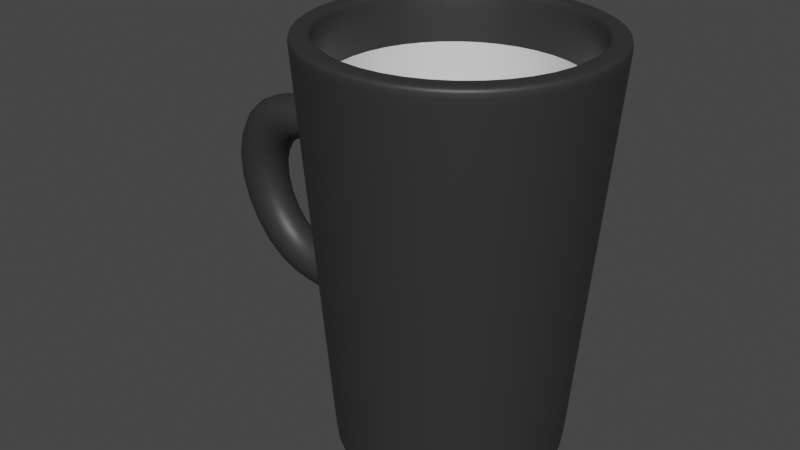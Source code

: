# Source: caneca.blend  (saved by Blender 2.83.19; exported with 4.5.12 LTS)
import bpy
from mathutils import Matrix  # noqa: F401  (used for matrix-valued properties, if any)

bpy.ops.wm.read_factory_settings(use_empty=True)
scene = bpy.context.scene
scene.name = 'Scene'

# ---- collections
col_collection = bpy.data.collections.new('Collection'); scene.collection.children.link(col_collection)

# ---- materials (node trees are filled in below, after node groups)
mat_material_001 = bpy.data.materials.new('Material.001')
mat_material_001.use_transparent_shadow = False
mat_material_002 = bpy.data.materials.new('Material.002')
mat_material_002.use_transparent_shadow = False

# ---- material node trees
mat_material_001.use_nodes = True; mat_material_001.node_tree.nodes.clear()
_N = mat_material_001.node_tree.nodes; _L = mat_material_001.node_tree.links
n0 = _N.new('ShaderNodeBsdfPrincipled'); n0.name = 'Principled BSDF'; n0.location = (10, 300)
n0.distribution = 'GGX'
n0.subsurface_method = 'BURLEY'
n0.inputs[0].default_value = (0.03082, 0.03082, 0.03082, 1.0)
n0.inputs[3].default_value = 1.45
n0.inputs[27].default_value = (0.0, 0.0, 0.0, 1.0)
n0.inputs[28].default_value = 1.0
n1 = _N.new('ShaderNodeOutputMaterial'); n1.name = 'Material Output'; n1.location = (300, 300)
_L.new(n0.outputs[0], n1.inputs[0])
n1.is_active_output = True
mat_material_002.use_nodes = True; mat_material_002.node_tree.nodes.clear()
_N = mat_material_002.node_tree.nodes; _L = mat_material_002.node_tree.links
n0 = _N.new('ShaderNodeBsdfPrincipled'); n0.name = 'Principled BSDF'; n0.location = (10, 300)
n0.distribution = 'GGX'
n0.subsurface_method = 'BURLEY'
n0.inputs[3].default_value = 1.45
n0.inputs[27].default_value = (0.0, 0.0, 0.0, 1.0)
n0.inputs[28].default_value = 1.0
n1 = _N.new('ShaderNodeOutputMaterial'); n1.name = 'Material Output'; n1.location = (300, 300)
_L.new(n0.outputs[0], n1.inputs[0])
n1.is_active_output = True

# ---- world
world_world = bpy.data.worlds.new('World'); scene.world = world_world
world_world.use_nodes = True; world_world.node_tree.nodes.clear()
_N = world_world.node_tree.nodes; _L = world_world.node_tree.links
n0 = _N.new('ShaderNodeOutputWorld'); n0.name = 'World Output'; n0.location = (300, 300)
n1 = _N.new('ShaderNodeBackground'); n1.name = 'Background'; n1.location = (10, 300)
n1.inputs[0].default_value = (0.05088, 0.05088, 0.05088, 1.0)
_L.new(n1.outputs[0], n0.inputs[0])
n0.is_active_output = True
world_world.color = (0.05088, 0.05088, 0.05088)
world_world.use_sun_shadow = False
world_world.sun_shadow_jitter_overblur = 0.0

# ---- meshes
me_cylinder = bpy.data.meshes.new('Cylinder')
me_cylinder.from_pydata([(0.0, 1.0, -1.5), (-1.337e-08, 0.8578, 1.5), (0.5878, 0.809, -1.5), (0.5042, 0.694, 1.5), (0.9511, 0.309, -1.5), (0.8158, 0.2651, 1.5), (0.9511, -0.309, -1.5), (0.8158, -0.2651, 1.5), (0.5878, -0.809, -1.5), (0.5042, -0.694, 1.5), (-8.742e-08, -1.0, -1.5), (-7.628e-08, -0.8578, 1.5), (-0.5878, -0.809, -1.5), (-0.5042, -0.694, 1.5), (-0.9511, -0.309, -1.5), (-0.8158, -0.2651, 1.5), (-0.9511, 0.309, -1.5), (-0.8158, 0.2651, 1.5), (-0.5878, 0.809, -1.5), (-0.5042, 0.694, 1.5), (0.5878, 0.809, 1.5), (0.0, 1.0, 1.5), (0.9511, 0.309, 1.5), (0.9511, -0.309, 1.5), (0.5878, -0.809, 1.5), (-8.742e-08, -1.0, 1.5), (-0.5878, -0.809, 1.5), (-0.9511, -0.309, 1.5), (-0.9511, 0.309, 1.5), (-0.5878, 0.809, 1.5), (0.5042, 0.694, -0.6634), (-1.923e-07, 0.8578, -0.6634), (0.8158, 0.2651, -0.6634), (0.8158, -0.2651, -0.6634), (0.5042, -0.694, -0.6634), (-2.552e-07, -0.8578, -0.6634), (-0.5042, -0.694, -0.6634), (-0.8158, -0.2651, -0.6634), (-0.8158, 0.2651, -0.6634), (-0.5042, 0.694, -0.6634), (0.0, 1.0, -0.9), (0.0, 1.0, -0.3), (0.0, 1.0, 0.3), (0.0, 1.0, 0.9), (0.5878, 0.809, 0.9), (0.5878, 0.809, 0.3), (0.5878, 0.809, -0.3), (0.5878, 0.809, -0.9), (0.9511, 0.309, 0.9), (0.9511, 0.309, 0.3), (0.9511, 0.309, -0.3), (0.9511, 0.309, -0.9), (0.9511, -0.309, 0.9), (0.9511, -0.309, 0.3), (0.9511, -0.309, -0.3), (0.9511, -0.309, -0.9), (0.5878, -0.809, 0.9), (0.5878, -0.809, 0.3), (0.5878, -0.809, -0.3), (0.5878, -0.809, -0.9), (-8.742e-08, -1.0, 0.9), (-8.742e-08, -1.0, 0.3), (-8.742e-08, -1.0, -0.3), (-8.742e-08, -1.0, -0.9), (-0.5878, -0.809, 0.9), (-0.5878, -0.809, 0.3), (-0.5878, -0.809, -0.3), (-0.5878, -0.809, -0.9), (-0.9511, -0.1704, 0.7614), (-0.9511, -0.1704, 0.4386), (-0.9511, -0.1704, -0.4386), (-0.9511, -0.1704, -0.7614), (-0.9511, 0.1704, 0.7614), (-0.9511, 0.1704, 0.4386), (-0.9511, 0.1704, -0.4386), (-0.9511, 0.1704, -0.7614), (-0.5878, 0.809, 0.9), (-0.5878, 0.809, 0.3), (-0.5878, 0.809, -0.3), (-0.5878, 0.809, -0.9), (-0.9511, -0.309, 0.9), (-0.9511, -0.309, 0.3), (-0.9511, -0.309, -0.3), (-0.9511, -0.309, -0.9), (-0.9511, 0.309, 0.9), (-0.9511, 0.309, 0.3), (-0.9511, 0.309, -0.3), (-0.9511, 0.309, -0.9), (-1.77, -0.1704, 0.7614), (-1.46, -0.1704, 0.4386), (-1.46, -0.1704, -0.4386), (-1.77, -0.1704, -0.7614), (-1.77, 0.1704, 0.7614), (-1.46, 0.1704, 0.4386), (-1.46, 0.1704, -0.4386), (-1.77, 0.1704, -0.7614), (-1.671, -0.1704, 3.967e-08), (-1.671, 0.1704, -1.779e-08), (-2.119, 0.1704, 1.993e-08), (-2.119, -0.1704, 7.74e-08), (0.0, 1.0, 1.461), (0.5878, 0.809, 1.461), (0.9511, 0.309, 1.461), (0.9511, -0.309, 1.461), (0.5878, -0.809, 1.461), (-8.742e-08, -1.0, 1.461), (-0.5878, -0.809, 1.461), (-0.9511, -0.309, 1.461), (-0.9511, 0.309, 1.461), (-0.5878, 0.809, 1.461), (-0.9511, -0.1704, 0.7614), (-0.9511, -0.1704, 0.4386), (-0.9511, 0.1704, 0.4386), (-0.9511, 0.1704, 0.7614), (-0.9511, -0.1704, -0.4386), (-0.9511, -0.1704, -0.7614), (-0.9511, 0.1704, -0.7614), (-0.9511, 0.1704, -0.4386), (0.5878, 0.809, -1.5), (0.9511, 0.309, -1.5), (0.9511, -0.309, -1.5), (0.5878, -0.809, -1.5), (-8.742e-08, -1.0, -1.5), (-0.5878, -0.809, -1.5), (-0.9511, -0.309, -1.5), (-0.9511, 0.309, -1.5), (-0.5878, 0.809, -1.5), (0.0, 1.0, -1.5), (-0.5042, -0.694, 1.5), (-0.8158, -0.2651, 1.5), (0.8158, -0.2651, 1.5), (0.5042, -0.694, 1.5), (-1.337e-08, 0.8578, 1.5), (0.5042, 0.694, 1.5), (-0.8158, 0.2651, 1.5), (-7.628e-08, -0.8578, 1.5), (0.8158, 0.2651, 1.5), (-0.5042, 0.694, 1.5), (-0.5042, -0.694, -0.6634), (0.8158, -0.2651, -0.6634), (-1.923e-07, 0.8578, -0.6634), (-0.8158, -0.2651, -0.6634), (0.5042, -0.694, -0.6634), (0.5042, 0.694, -0.6634), (-0.8158, 0.2651, -0.6634), (-2.552e-07, -0.8578, -0.6634), (0.8158, 0.2651, -0.6634), (-0.5042, 0.694, -0.6634)], [], [(100, 21, 20, 101), (101, 20, 22, 102), (102, 22, 23, 103), (103, 23, 24, 104), (104, 24, 25, 105), (105, 25, 26, 106), (106, 26, 27, 107), (107, 27, 28, 108), (141, 138, 36, 37), (108, 28, 29, 109), (109, 29, 21, 100), (0, 2, 4, 6, 8, 10, 12, 14, 16, 18), (1, 3, 20, 21), (3, 5, 22, 20), (5, 7, 23, 22), (7, 9, 24, 23), (9, 11, 25, 24), (11, 13, 26, 25), (13, 15, 27, 26), (15, 17, 28, 27), (17, 19, 29, 28), (19, 1, 21, 29), (30, 31, 39, 38, 37, 36, 35, 34, 33, 32), (142, 139, 33, 34), (143, 140, 31, 30), (144, 141, 37, 38), (145, 142, 34, 35), (146, 143, 30, 32), (147, 144, 38, 39), (138, 145, 35, 36), (139, 146, 32, 33), (140, 147, 39, 31), (126, 79, 40, 127), (79, 78, 41, 40), (78, 77, 42, 41), (77, 76, 43, 42), (125, 87, 79, 126), (87, 86, 78, 79), (86, 85, 77, 78), (85, 84, 76, 77), (124, 83, 87, 125), (71, 70, 90, 91), (82, 81, 85, 86), (74, 75, 95, 94), (123, 67, 83, 124), (67, 66, 82, 83), (66, 65, 81, 82), (65, 64, 80, 81), (122, 63, 67, 123), (63, 62, 66, 67), (62, 61, 65, 66), (61, 60, 64, 65), (121, 59, 63, 122), (59, 58, 62, 63), (58, 57, 61, 62), (57, 56, 60, 61), (120, 55, 59, 121), (55, 54, 58, 59), (54, 53, 57, 58), (53, 52, 56, 57), (119, 51, 55, 120), (51, 50, 54, 55), (50, 49, 53, 54), (49, 48, 52, 53), (118, 47, 51, 119), (47, 46, 50, 51), (46, 45, 49, 50), (45, 44, 48, 49), (127, 40, 47, 118), (40, 41, 46, 47), (41, 42, 45, 46), (42, 43, 44, 45), (110, 111, 81, 80), (114, 115, 83, 82), (112, 113, 84, 85), (116, 117, 86, 87), (115, 116, 87, 83), (117, 114, 82, 86), (111, 112, 85, 81), (113, 110, 80, 84), (94, 95, 98, 97), (90, 94, 97, 96), (73, 69, 89, 93), (75, 71, 91, 95), (72, 73, 93, 92), (69, 68, 88, 89), (68, 72, 92, 88), (70, 74, 94, 90), (95, 91, 99, 98), (91, 90, 96, 99), (96, 97, 93, 89), (97, 98, 92, 93), (98, 99, 88, 92), (99, 96, 89, 88), (76, 109, 100, 43), (84, 108, 109, 76), (80, 107, 108, 84), (64, 106, 107, 80), (60, 105, 106, 64), (56, 104, 105, 60), (52, 103, 104, 56), (48, 102, 103, 52), (44, 101, 102, 48), (43, 100, 101, 44), (72, 68, 110, 113), (69, 73, 112, 111), (73, 72, 113, 112), (68, 69, 111, 110), (74, 70, 114, 117), (71, 75, 116, 115), (75, 74, 117, 116), (70, 71, 115, 114), (0, 127, 118, 2), (2, 118, 119, 4), (4, 119, 120, 6), (6, 120, 121, 8), (8, 121, 122, 10), (10, 122, 123, 12), (12, 123, 124, 14), (14, 124, 125, 16), (16, 125, 126, 18), (18, 126, 127, 0), (1, 19, 137, 132), (7, 5, 136, 130), (13, 11, 135, 128), (19, 17, 134, 137), (5, 3, 133, 136), (11, 9, 131, 135), (17, 15, 129, 134), (3, 1, 132, 133), (9, 7, 130, 131), (15, 13, 128, 129), (132, 137, 147, 140), (130, 136, 146, 139), (128, 135, 145, 138), (137, 134, 144, 147), (136, 133, 143, 146), (135, 131, 142, 145), (134, 129, 141, 144), (133, 132, 140, 143), (131, 130, 139, 142), (129, 128, 138, 141)])
me_cylinder.polygons.foreach_set('use_smooth', [True] * 142)
me_cylinder.polygons.foreach_set('material_index', [0, 0, 0, 0, 0, 0, 0, 0, 0, 0, 0, 0, 0, 0, 0, 0, 0, 0, 0, 0, 0, 0, 1, 0, 0, 0, 0, 0, 0, 0, 0, 0, 0, 0, 0, 0, 0, 0, 0, 0, 0, 0, 0, 0, 0, 0, 0, 0, 0, 0, 0, 0, 0, 0, 0, 0, 0, 0, 0, 0, 0, 0, 0, 0, 0, 0, 0, 0, 0, 0, 0, 0, 0, 0, 0, 0, 0, 0, 0, 0, 0, 0, 0, 0, 0, 0, 0, 0, 0, 0, 0, 0, 0, 0, 0, 0, 0, 0, 0, 0, 0, 0, 0, 0, 0, 0, 0, 0, 0, 0, 0, 0, 0, 0, 0, 0, 0, 0, 0, 0, 0, 0, 0, 0, 0, 0, 0, 0, 0, 0, 0, 0, 1, 1, 1, 1, 1, 1, 1, 1, 1, 1])
_uv = me_cylinder.uv_layers.new(name='UVMap')
_uv.uv.foreach_set('vector', [1.0, 0.9935, 1.0, 1.0, 0.9, 1.0, 0.9, 0.9935, 0.9, 0.9935, 0.9, 1.0, 0.8, 1.0, 0.8, 0.9935, 0.8, 0.9935, 0.8, 1.0, 0.7, 1.0, 0.7, 0.9935, 0.7, 0.9935, 0.7, 1.0, 0.6, 1.0, 0.6, 0.9935, 0.6, 0.9935, 0.6, 1.0, 0.5, 1.0, 0.5, 0.9935, 0.5, 0.9935, 0.5, 1.0, 0.4, 1.0, 0.4, 0.9935, 0.4, 0.9935, 0.4, 1.0, 0.3, 1.0, 0.3, 0.9935, 0.3, 0.9935, 0.3, 1.0, 0.2, 1.0, 0.2, 0.9935, 0.0542, 0.1864, 0.129, 0.08344, 0.129, 0.08344, 0.0542, 0.1864, 0.2, 0.9935, 0.2, 1.0, 0.1, 1.0, 0.1, 0.9935, 0.1, 0.9935, 0.1, 1.0, -7.451e-08, 1.0, -7.451e-08, 0.9935, 0.75, 0.49, 0.8911, 0.4442, 0.9783, 0.3242, 0.9783, 0.1758, 0.8911, 0.05584, 0.75, 0.01, 0.6089, 0.05584, 0.5217, 0.1758, 0.5217, 0.3242, 0.6089, 0.4442, 0.25, 0.4559, 0.371, 0.4166, 0.3911, 0.4442, 0.25, 0.49, 0.371, 0.4166, 0.4458, 0.3136, 0.4783, 0.3242, 0.3911, 0.4442, 0.4458, 0.3136, 0.4458, 0.1864, 0.4783, 0.1758, 0.4783, 0.3242, 0.4458, 0.1864, 0.371, 0.08344, 0.3911, 0.05584, 0.4783, 0.1758, 0.371, 0.08344, 0.25, 0.04412, 0.25, 0.01, 0.3911, 0.05584, 0.25, 0.04412, 0.129, 0.08344, 0.1089, 0.05584, 0.25, 0.01, 0.129, 0.08344, 0.0542, 0.1864, 0.02175, 0.1758, 0.1089, 0.05584, 0.0542, 0.1864, 0.0542, 0.3136, 0.02175, 0.3242, 0.02175, 0.1758, 0.0542, 0.3136, 0.129, 0.4166, 0.1089, 0.4442, 0.02175, 0.3242, 0.129, 0.4166, 0.25, 0.4559, 0.25, 0.49, 0.1089, 0.4442, 0.371, 0.4166, 0.25, 0.4559, 0.129, 0.4166, 0.0542, 0.3136, 0.0542, 0.1864, 0.129, 0.08344, 0.25, 0.04412, 0.371, 0.08344, 0.4458, 0.1864, 0.4458, 0.3136, 0.371, 0.08344, 0.4458, 0.1864, 0.4458, 0.1864, 0.371, 0.08344, 0.371, 0.4166, 0.25, 0.4559, 0.25, 0.4559, 0.371, 0.4166, 0.0542, 0.3136, 0.0542, 0.1864, 0.0542, 0.1864, 0.0542, 0.3136, 0.25, 0.04412, 0.371, 0.08344, 0.371, 0.08344, 0.25, 0.04412, 0.4458, 0.3136, 0.371, 0.4166, 0.371, 0.4166, 0.4458, 0.3136, 0.129, 0.4166, 0.0542, 0.3136, 0.0542, 0.3136, 0.129, 0.4166, 0.129, 0.08344, 0.25, 0.04412, 0.25, 0.04412, 0.129, 0.08344, 0.4458, 0.1864, 0.4458, 0.3136, 0.4458, 0.3136, 0.4458, 0.1864, 0.25, 0.4559, 0.129, 0.4166, 0.129, 0.4166, 0.25, 0.4559, 0.1, 0.5, 0.1, 0.6, -7.451e-08, 0.6, -7.451e-08, 0.5, 0.1, 0.6, 0.1, 0.7, -7.451e-08, 0.7, -7.451e-08, 0.6, 0.1, 0.7, 0.1, 0.8, -7.451e-08, 0.8, -7.451e-08, 0.7, 0.1, 0.8, 0.1, 0.9, -7.451e-08, 0.9, -7.451e-08, 0.8, 0.2, 0.5, 0.2, 0.6, 0.1, 0.6, 0.1, 0.5, 0.2, 0.6, 0.2, 0.7, 0.1, 0.7, 0.1, 0.6, 0.2, 0.7, 0.2, 0.8, 0.1, 0.8, 0.1, 0.7, 0.2, 0.8, 0.2, 0.9, 0.1, 0.9, 0.1, 0.8, 0.3, 0.5, 0.3, 0.6, 0.2, 0.6, 0.2, 0.5, 0.2776, 0.6231, 0.2776, 0.6769, 0.2776, 0.6769, 0.2776, 0.6231, 0.3, 0.7, 0.3, 0.8, 0.2, 0.8, 0.2, 0.7, 0.2224, 0.6769, 0.2224, 0.6231, 0.2224, 0.6231, 0.2224, 0.6769, 0.4, 0.5, 0.4, 0.6, 0.3, 0.6, 0.3, 0.5, 0.4, 0.6, 0.4, 0.7, 0.3, 0.7, 0.3, 0.6, 0.4, 0.7, 0.4, 0.8, 0.3, 0.8, 0.3, 0.7, 0.4, 0.8, 0.4, 0.9, 0.3, 0.9, 0.3, 0.8, 0.5, 0.5, 0.5, 0.6, 0.4, 0.6, 0.4, 0.5, 0.5, 0.6, 0.5, 0.7, 0.4, 0.7, 0.4, 0.6, 0.5, 0.7, 0.5, 0.8, 0.4, 0.8, 0.4, 0.7, 0.5, 0.8, 0.5, 0.9, 0.4, 0.9, 0.4, 0.8, 0.6, 0.5, 0.6, 0.6, 0.5, 0.6, 0.5, 0.5, 0.6, 0.6, 0.6, 0.7, 0.5, 0.7, 0.5, 0.6, 0.6, 0.7, 0.6, 0.8, 0.5, 0.8, 0.5, 0.7, 0.6, 0.8, 0.6, 0.9, 0.5, 0.9, 0.5, 0.8, 0.7, 0.5, 0.7, 0.6, 0.6, 0.6, 0.6, 0.5, 0.7, 0.6, 0.7, 0.7, 0.6, 0.7, 0.6, 0.6, 0.7, 0.7, 0.7, 0.8, 0.6, 0.8, 0.6, 0.7, 0.7, 0.8, 0.7, 0.9, 0.6, 0.9, 0.6, 0.8, 0.8, 0.5, 0.8, 0.6, 0.7, 0.6, 0.7, 0.5, 0.8, 0.6, 0.8, 0.7, 0.7, 0.7, 0.7, 0.6, 0.8, 0.7, 0.8, 0.8, 0.7, 0.8, 0.7, 0.7, 0.8, 0.8, 0.8, 0.9, 0.7, 0.9, 0.7, 0.8, 0.9, 0.5, 0.9, 0.6, 0.8, 0.6, 0.8, 0.5, 0.9, 0.6, 0.9, 0.7, 0.8, 0.7, 0.8, 0.6, 0.9, 0.7, 0.9, 0.8, 0.8, 0.8, 0.8, 0.7, 0.9, 0.8, 0.9, 0.9, 0.8, 0.9, 0.8, 0.8, 1.0, 0.5, 1.0, 0.6, 0.9, 0.6, 0.9, 0.5, 1.0, 0.6, 1.0, 0.7, 0.9, 0.7, 0.9, 0.6, 1.0, 0.7, 1.0, 0.8, 0.9, 0.8, 0.9, 0.7, 1.0, 0.8, 1.0, 0.9, 0.9, 0.9, 0.9, 0.8, 0.2776, 0.8769, 0.2776, 0.8231, 0.3, 0.8, 0.3, 0.9, 0.2776, 0.6769, 0.2776, 0.6231, 0.3, 0.6, 0.3, 0.7, 0.2224, 0.8231, 0.2224, 0.8769, 0.2, 0.9, 0.2, 0.8, 0.2224, 0.6231, 0.2224, 0.6769, 0.2, 0.7, 0.2, 0.6, 0.2776, 0.6231, 0.2224, 0.6231, 0.2, 0.6, 0.3, 0.6, 0.2224, 0.6769, 0.2776, 0.6769, 0.3, 0.7, 0.2, 0.7, 0.2776, 0.8231, 0.2224, 0.8231, 0.2, 0.8, 0.3, 0.8, 0.2224, 0.8769, 0.2776, 0.8769, 0.3, 0.9, 0.2, 0.9, 0.2224, 0.6769, 0.2224, 0.6231, 0.2224, 0.75, 0.2224, 0.75, 0.2776, 0.6769, 0.2224, 0.6769, 0.2224, 0.75, 0.2776, 0.75, 0.2224, 0.8231, 0.2776, 0.8231, 0.2776, 0.8231, 0.2224, 0.8231, 0.2224, 0.6231, 0.2776, 0.6231, 0.2776, 0.6231, 0.2224, 0.6231, 0.2224, 0.8769, 0.2224, 0.8231, 0.2224, 0.8231, 0.2224, 0.8769, 0.2776, 0.8231, 0.2776, 0.8769, 0.2776, 0.8769, 0.2776, 0.8231, 0.2776, 0.8769, 0.2224, 0.8769, 0.2224, 0.8769, 0.2776, 0.8769, 0.2776, 0.6769, 0.2224, 0.6769, 0.2224, 0.6769, 0.2776, 0.6769, 0.2224, 0.6231, 0.2776, 0.6231, 0.2776, 0.75, 0.2224, 0.75, 0.2776, 0.6231, 0.2776, 0.6769, 0.2776, 0.75, 0.2776, 0.75, 0.2776, 0.75, 0.2224, 0.75, 0.2224, 0.8231, 0.2776, 0.8231, 0.2224, 0.75, 0.2224, 0.75, 0.2224, 0.8769, 0.2224, 0.8231, 0.2224, 0.75, 0.2776, 0.75, 0.2776, 0.8769, 0.2224, 0.8769, 0.2776, 0.75, 0.2776, 0.75, 0.2776, 0.8231, 0.2776, 0.8769, 0.1, 0.9, 0.1, 0.9935, -7.451e-08, 0.9935, -7.451e-08, 0.9, 0.2, 0.9, 0.2, 0.9935, 0.1, 0.9935, 0.1, 0.9, 0.3, 0.9, 0.3, 0.9935, 0.2, 0.9935, 0.2, 0.9, 0.4, 0.9, 0.4, 0.9935, 0.3, 0.9935, 0.3, 0.9, 0.5, 0.9, 0.5, 0.9935, 0.4, 0.9935, 0.4, 0.9, 0.6, 0.9, 0.6, 0.9935, 0.5, 0.9935, 0.5, 0.9, 0.7, 0.9, 0.7, 0.9935, 0.6, 0.9935, 0.6, 0.9, 0.8, 0.9, 0.8, 0.9935, 0.7, 0.9935, 0.7, 0.9, 0.9, 0.9, 0.9, 0.9935, 0.8, 0.9935, 0.8, 0.9, 1.0, 0.9, 1.0, 0.9935, 0.9, 0.9935, 0.9, 0.9, 0.2224, 0.8769, 0.2776, 0.8769, 0.2776, 0.8769, 0.2224, 0.8769, 0.2776, 0.8231, 0.2224, 0.8231, 0.2224, 0.8231, 0.2776, 0.8231, 0.2224, 0.8231, 0.2224, 0.8769, 0.2224, 0.8769, 0.2224, 0.8231, 0.2776, 0.8769, 0.2776, 0.8231, 0.2776, 0.8231, 0.2776, 0.8769, 0.2224, 0.6769, 0.2776, 0.6769, 0.2776, 0.6769, 0.2224, 0.6769, 0.2776, 0.6231, 0.2224, 0.6231, 0.2224, 0.6231, 0.2776, 0.6231, 0.2224, 0.6231, 0.2224, 0.6769, 0.2224, 0.6769, 0.2224, 0.6231, 0.2776, 0.6769, 0.2776, 0.6231, 0.2776, 0.6231, 0.2776, 0.6769, 1.0, 0.5, 1.0, 0.5, 0.9, 0.5, 0.9, 0.5, 0.9, 0.5, 0.9, 0.5, 0.8, 0.5, 0.8, 0.5, 0.8, 0.5, 0.8, 0.5, 0.7, 0.5, 0.7, 0.5, 0.7, 0.5, 0.7, 0.5, 0.6, 0.5, 0.6, 0.5, 0.6, 0.5, 0.6, 0.5, 0.5, 0.5, 0.5, 0.5, 0.5, 0.5, 0.5, 0.5, 0.4, 0.5, 0.4, 0.5, 0.4, 0.5, 0.4, 0.5, 0.3, 0.5, 0.3, 0.5, 0.3, 0.5, 0.3, 0.5, 0.2, 0.5, 0.2, 0.5, 0.2, 0.5, 0.2, 0.5, 0.1, 0.5, 0.1, 0.5, 0.1, 0.5, 0.1, 0.5, -7.451e-08, 0.5, -7.451e-08, 0.5, 0.25, 0.4559, 0.129, 0.4166, 0.129, 0.4166, 0.25, 0.4559, 0.4458, 0.1864, 0.4458, 0.3136, 0.4458, 0.3136, 0.4458, 0.1864, 0.129, 0.08344, 0.25, 0.04412, 0.25, 0.04412, 0.129, 0.08344, 0.129, 0.4166, 0.0542, 0.3136, 0.0542, 0.3136, 0.129, 0.4166, 0.4458, 0.3136, 0.371, 0.4166, 0.371, 0.4166, 0.4458, 0.3136, 0.25, 0.04412, 0.371, 0.08344, 0.371, 0.08344, 0.25, 0.04412, 0.0542, 0.3136, 0.0542, 0.1864, 0.0542, 0.1864, 0.0542, 0.3136, 0.371, 0.4166, 0.25, 0.4559, 0.25, 0.4559, 0.371, 0.4166, 0.371, 0.08344, 0.4458, 0.1864, 0.4458, 0.1864, 0.371, 0.08344, 0.0542, 0.1864, 0.129, 0.08344, 0.129, 0.08344, 0.0542, 0.1864, 0.25, 0.4559, 0.129, 0.4166, 0.129, 0.4166, 0.25, 0.4559, 0.4458, 0.1864, 0.4458, 0.3136, 0.4458, 0.3136, 0.4458, 0.1864, 0.129, 0.08344, 0.25, 0.04412, 0.25, 0.04412, 0.129, 0.08344, 0.129, 0.4166, 0.0542, 0.3136, 0.0542, 0.3136, 0.129, 0.4166, 0.4458, 0.3136, 0.371, 0.4166, 0.371, 0.4166, 0.4458, 0.3136, 0.25, 0.04412, 0.371, 0.08344, 0.371, 0.08344, 0.25, 0.04412, 0.0542, 0.3136, 0.0542, 0.1864, 0.0542, 0.1864, 0.0542, 0.3136, 0.371, 0.4166, 0.25, 0.4559, 0.25, 0.4559, 0.371, 0.4166, 0.371, 0.08344, 0.4458, 0.1864, 0.4458, 0.1864, 0.371, 0.08344, 0.0542, 0.1864, 0.129, 0.08344, 0.129, 0.08344, 0.0542, 0.1864])
me_cylinder.materials.append(mat_material_001)
me_cylinder.materials.append(mat_material_002)
me_cylinder.use_remesh_fix_poles = True
me_cylinder.use_remesh_preserve_attributes = False
me_cylinder.use_mirror_vertex_groups = False
me_cylinder.update()

# ---- objects
ob_cylinder = bpy.data.objects.new('Cylinder', me_cylinder)

# ---- transforms, parenting, visibility, modifiers, constraints
ob_cylinder.location = (0.0, 0.0, 0.0)
ob_cylinder.lineart.crease_threshold = 0.0
_m = ob_cylinder.modifiers.new('Subdivision', 'SUBSURF')
_m.uv_smooth = 'PRESERVE_CORNERS'
_m.levels = 2
_m = ob_cylinder.modifiers.new('SimpleDeform', 'SIMPLE_DEFORM')
_m.deform_method = 'TAPER'
_m.deform_axis = 'Z'
_m.factor = 0.2554
_m.angle = 0.2554

# ---- collection membership
col_collection.objects.link(ob_cylinder)

# ---- scene / render settings (as saved in the file)
scene.frame_start = 1; scene.frame_end = 250; scene.frame_set(1)
scene.render.engine = 'BLENDER_EEVEE_NEXT'
scene.cycles.use_denoising = False
scene.cycles.samples = 128
scene.cycles.sampling_pattern = 'TABULATED_SOBOL'
scene.cycles.use_adaptive_sampling = False
scene.cycles.use_light_tree = False
scene.view_settings.view_transform = 'Filmic'
bpy.context.view_layer.update()

# ---- added for rendering (the .blend has no active camera and no usable light): camera, sun
cam_auto = bpy.data.cameras.new('AutoCamera')
cam_auto.lens = 50.0
cam_auto.sensor_width = 36.0
cam_auto.clip_end = 1000.0
ob_auto_camera = bpy.data.objects.new('AutoCamera', cam_auto)
scene.collection.objects.link(ob_auto_camera)
ob_auto_camera.location = (3.93412, -5.28863, 3.52575)
ob_auto_camera.rotation_euler = (1.09748, -7.21219e-08, 0.694738)
scene.camera = ob_auto_camera
light_auto_sun = bpy.data.lights.new('AutoSun', 'SUN')
light_auto_sun.energy = 3.0
light_auto_sun.angle = 0.0523599
ob_auto_sun = bpy.data.objects.new('AutoSun', light_auto_sun)
scene.collection.objects.link(ob_auto_sun)
ob_auto_sun.rotation_euler = (0.872665, 0.174533, 0.523599)
bpy.context.view_layer.update()
